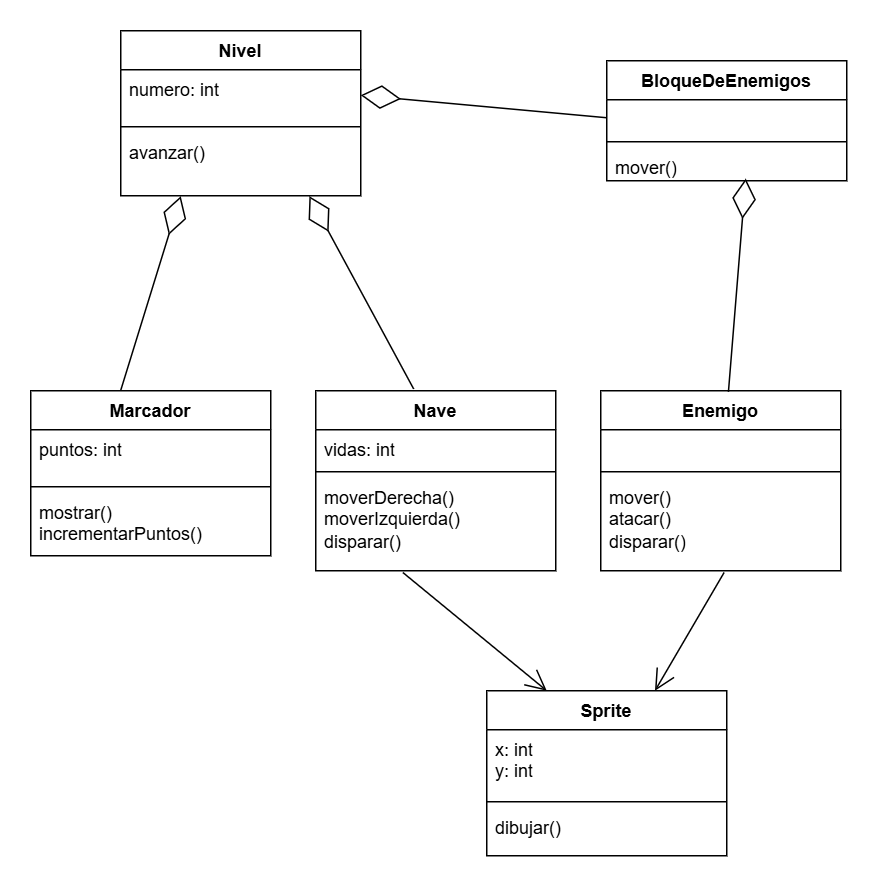

The diagram above was exported from draw.io. Its source (the exported page's mxGraphModel, read from the mxfile embedded in the PNG):
<mxGraphModel dx="1547" dy="428" grid="1" gridSize="10" guides="1" tooltips="1" connect="1" arrows="1" fold="1" page="1" pageScale="1" pageWidth="827" pageHeight="1169" math="0" shadow="0">
  <root>
    <mxCell id="0" />
    <mxCell id="1" parent="0" />
    <mxCell id="yfjKmJbVOfeSdM1ZWygf-1" parent="1" style="swimlane;fontStyle=1;align=center;verticalAlign=top;childLayout=stackLayout;horizontal=1;startSize=26;horizontalStack=0;resizeParent=1;resizeParentMax=0;resizeLast=0;collapsible=1;marginBottom=0;whiteSpace=wrap;html=1;" value="Nave" vertex="1">
      <mxGeometry height="120" width="160" x="140" y="420" as="geometry" />
    </mxCell>
    <mxCell id="yfjKmJbVOfeSdM1ZWygf-2" parent="yfjKmJbVOfeSdM1ZWygf-1" style="text;strokeColor=none;fillColor=none;align=left;verticalAlign=top;spacingLeft=4;spacingRight=4;overflow=hidden;rotatable=0;points=[[0,0.5],[1,0.5]];portConstraint=eastwest;whiteSpace=wrap;html=1;" value="&lt;div&gt;vidas: int&lt;/div&gt;&lt;div&gt;&lt;br&gt;&lt;/div&gt;" vertex="1">
      <mxGeometry height="24" width="160" y="26" as="geometry" />
    </mxCell>
    <mxCell id="yfjKmJbVOfeSdM1ZWygf-3" parent="yfjKmJbVOfeSdM1ZWygf-1" style="line;strokeWidth=1;fillColor=none;align=left;verticalAlign=middle;spacingTop=-1;spacingLeft=3;spacingRight=3;rotatable=0;labelPosition=right;points=[];portConstraint=eastwest;strokeColor=inherit;" value="" vertex="1">
      <mxGeometry height="8" width="160" y="50" as="geometry" />
    </mxCell>
    <mxCell id="yfjKmJbVOfeSdM1ZWygf-4" parent="yfjKmJbVOfeSdM1ZWygf-1" style="text;strokeColor=none;fillColor=none;align=left;verticalAlign=top;spacingLeft=4;spacingRight=4;overflow=hidden;rotatable=0;points=[[0,0.5],[1,0.5]];portConstraint=eastwest;whiteSpace=wrap;html=1;" value="moverDerecha()&lt;div&gt;moverIzquierda()&lt;/div&gt;&lt;div&gt;disparar()&lt;/div&gt;&lt;div&gt;&lt;br&gt;&lt;/div&gt;" vertex="1">
      <mxGeometry height="62" width="160" y="58" as="geometry" />
    </mxCell>
    <mxCell id="yfjKmJbVOfeSdM1ZWygf-5" parent="1" style="swimlane;fontStyle=1;align=center;verticalAlign=top;childLayout=stackLayout;horizontal=1;startSize=26;horizontalStack=0;resizeParent=1;resizeParentMax=0;resizeLast=0;collapsible=1;marginBottom=0;whiteSpace=wrap;html=1;" value="Enemigo" vertex="1">
      <mxGeometry height="120" width="160" x="330" y="420" as="geometry" />
    </mxCell>
    <mxCell id="yfjKmJbVOfeSdM1ZWygf-6" parent="yfjKmJbVOfeSdM1ZWygf-5" style="text;strokeColor=none;fillColor=none;align=left;verticalAlign=top;spacingLeft=4;spacingRight=4;overflow=hidden;rotatable=0;points=[[0,0.5],[1,0.5]];portConstraint=eastwest;whiteSpace=wrap;html=1;" value="&lt;div&gt;&lt;br&gt;&lt;/div&gt;" vertex="1">
      <mxGeometry height="24" width="160" y="26" as="geometry" />
    </mxCell>
    <mxCell id="yfjKmJbVOfeSdM1ZWygf-7" parent="yfjKmJbVOfeSdM1ZWygf-5" style="line;strokeWidth=1;fillColor=none;align=left;verticalAlign=middle;spacingTop=-1;spacingLeft=3;spacingRight=3;rotatable=0;labelPosition=right;points=[];portConstraint=eastwest;strokeColor=inherit;" value="" vertex="1">
      <mxGeometry height="8" width="160" y="50" as="geometry" />
    </mxCell>
    <mxCell id="yfjKmJbVOfeSdM1ZWygf-8" parent="yfjKmJbVOfeSdM1ZWygf-5" style="text;strokeColor=none;fillColor=none;align=left;verticalAlign=top;spacingLeft=4;spacingRight=4;overflow=hidden;rotatable=0;points=[[0,0.5],[1,0.5]];portConstraint=eastwest;whiteSpace=wrap;html=1;" value="mover()&lt;div&gt;atacar()&lt;/div&gt;&lt;div&gt;disparar()&lt;/div&gt;&lt;div&gt;&lt;br&gt;&lt;/div&gt;" vertex="1">
      <mxGeometry height="62" width="160" y="58" as="geometry" />
    </mxCell>
    <mxCell id="yfjKmJbVOfeSdM1ZWygf-9" parent="1" style="swimlane;fontStyle=1;align=center;verticalAlign=top;childLayout=stackLayout;horizontal=1;startSize=26;horizontalStack=0;resizeParent=1;resizeParentMax=0;resizeLast=0;collapsible=1;marginBottom=0;whiteSpace=wrap;html=1;" value="BloqueDeEnemigos" vertex="1">
      <mxGeometry height="80" width="160" x="334" y="200" as="geometry" />
    </mxCell>
    <mxCell id="yfjKmJbVOfeSdM1ZWygf-10" parent="yfjKmJbVOfeSdM1ZWygf-9" style="text;strokeColor=none;fillColor=none;align=left;verticalAlign=top;spacingLeft=4;spacingRight=4;overflow=hidden;rotatable=0;points=[[0,0.5],[1,0.5]];portConstraint=eastwest;whiteSpace=wrap;html=1;" value="&lt;div&gt;&lt;br&gt;&lt;/div&gt;" vertex="1">
      <mxGeometry height="24" width="160" y="26" as="geometry" />
    </mxCell>
    <mxCell id="yfjKmJbVOfeSdM1ZWygf-11" parent="yfjKmJbVOfeSdM1ZWygf-9" style="line;strokeWidth=1;fillColor=none;align=left;verticalAlign=middle;spacingTop=-1;spacingLeft=3;spacingRight=3;rotatable=0;labelPosition=right;points=[];portConstraint=eastwest;strokeColor=inherit;" value="" vertex="1">
      <mxGeometry height="8" width="160" y="50" as="geometry" />
    </mxCell>
    <mxCell id="yfjKmJbVOfeSdM1ZWygf-12" parent="yfjKmJbVOfeSdM1ZWygf-9" style="text;strokeColor=none;fillColor=none;align=left;verticalAlign=top;spacingLeft=4;spacingRight=4;overflow=hidden;rotatable=0;points=[[0,0.5],[1,0.5]];portConstraint=eastwest;whiteSpace=wrap;html=1;" value="mover()&lt;div&gt;&lt;br&gt;&lt;/div&gt;" vertex="1">
      <mxGeometry height="22" width="160" y="58" as="geometry" />
    </mxCell>
    <mxCell id="yfjKmJbVOfeSdM1ZWygf-13" edge="1" parent="1" source="yfjKmJbVOfeSdM1ZWygf-5" style="endArrow=diamondThin;endFill=0;endSize=24;html=1;rounded=0;entryX=0.579;entryY=0.935;entryDx=0;entryDy=0;entryPerimeter=0;exitX=0.532;exitY=0.006;exitDx=0;exitDy=0;exitPerimeter=0;" target="yfjKmJbVOfeSdM1ZWygf-12" value="">
      <mxGeometry relative="1" width="160" as="geometry">
        <mxPoint x="380" y="350" as="sourcePoint" />
        <mxPoint x="540" y="350" as="targetPoint" />
      </mxGeometry>
    </mxCell>
    <mxCell id="yfjKmJbVOfeSdM1ZWygf-14" parent="1" style="swimlane;fontStyle=1;align=center;verticalAlign=top;childLayout=stackLayout;horizontal=1;startSize=26;horizontalStack=0;resizeParent=1;resizeParentMax=0;resizeLast=0;collapsible=1;marginBottom=0;whiteSpace=wrap;html=1;" value="Marcador" vertex="1">
      <mxGeometry height="110" width="160" x="-50" y="420" as="geometry" />
    </mxCell>
    <mxCell id="yfjKmJbVOfeSdM1ZWygf-15" parent="yfjKmJbVOfeSdM1ZWygf-14" style="text;strokeColor=none;fillColor=none;align=left;verticalAlign=top;spacingLeft=4;spacingRight=4;overflow=hidden;rotatable=0;points=[[0,0.5],[1,0.5]];portConstraint=eastwest;whiteSpace=wrap;html=1;" value="&lt;div&gt;puntos: int&lt;/div&gt;" vertex="1">
      <mxGeometry height="34" width="160" y="26" as="geometry" />
    </mxCell>
    <mxCell id="yfjKmJbVOfeSdM1ZWygf-16" parent="yfjKmJbVOfeSdM1ZWygf-14" style="line;strokeWidth=1;fillColor=none;align=left;verticalAlign=middle;spacingTop=-1;spacingLeft=3;spacingRight=3;rotatable=0;labelPosition=right;points=[];portConstraint=eastwest;strokeColor=inherit;" value="" vertex="1">
      <mxGeometry height="8" width="160" y="60" as="geometry" />
    </mxCell>
    <mxCell id="yfjKmJbVOfeSdM1ZWygf-17" parent="yfjKmJbVOfeSdM1ZWygf-14" style="text;strokeColor=none;fillColor=none;align=left;verticalAlign=top;spacingLeft=4;spacingRight=4;overflow=hidden;rotatable=0;points=[[0,0.5],[1,0.5]];portConstraint=eastwest;whiteSpace=wrap;html=1;" value="mostrar()&lt;div&gt;incrementarPuntos()&lt;/div&gt;&lt;div&gt;&lt;br&gt;&lt;/div&gt;" vertex="1">
      <mxGeometry height="42" width="160" y="68" as="geometry" />
    </mxCell>
    <mxCell id="yfjKmJbVOfeSdM1ZWygf-18" parent="1" style="swimlane;fontStyle=1;align=center;verticalAlign=top;childLayout=stackLayout;horizontal=1;startSize=26;horizontalStack=0;resizeParent=1;resizeParentMax=0;resizeLast=0;collapsible=1;marginBottom=0;whiteSpace=wrap;html=1;" value="Nivel" vertex="1">
      <mxGeometry height="110" width="160" x="10" y="180" as="geometry" />
    </mxCell>
    <mxCell id="yfjKmJbVOfeSdM1ZWygf-19" parent="yfjKmJbVOfeSdM1ZWygf-18" style="text;strokeColor=none;fillColor=none;align=left;verticalAlign=top;spacingLeft=4;spacingRight=4;overflow=hidden;rotatable=0;points=[[0,0.5],[1,0.5]];portConstraint=eastwest;whiteSpace=wrap;html=1;" value="&lt;div&gt;numero: int&lt;/div&gt;" vertex="1">
      <mxGeometry height="34" width="160" y="26" as="geometry" />
    </mxCell>
    <mxCell id="yfjKmJbVOfeSdM1ZWygf-20" parent="yfjKmJbVOfeSdM1ZWygf-18" style="line;strokeWidth=1;fillColor=none;align=left;verticalAlign=middle;spacingTop=-1;spacingLeft=3;spacingRight=3;rotatable=0;labelPosition=right;points=[];portConstraint=eastwest;strokeColor=inherit;" value="" vertex="1">
      <mxGeometry height="8" width="160" y="60" as="geometry" />
    </mxCell>
    <mxCell id="yfjKmJbVOfeSdM1ZWygf-21" parent="yfjKmJbVOfeSdM1ZWygf-18" style="text;strokeColor=none;fillColor=none;align=left;verticalAlign=top;spacingLeft=4;spacingRight=4;overflow=hidden;rotatable=0;points=[[0,0.5],[1,0.5]];portConstraint=eastwest;whiteSpace=wrap;html=1;" value="&lt;div&gt;avanzar()&lt;/div&gt;&lt;div&gt;&lt;br&gt;&lt;/div&gt;" vertex="1">
      <mxGeometry height="42" width="160" y="68" as="geometry" />
    </mxCell>
    <mxCell id="yfjKmJbVOfeSdM1ZWygf-22" edge="1" parent="1" source="yfjKmJbVOfeSdM1ZWygf-10" style="endArrow=diamondThin;endFill=0;endSize=24;html=1;rounded=0;entryX=1;entryY=0.5;entryDx=0;entryDy=0;exitX=0;exitY=0.5;exitDx=0;exitDy=0;" target="yfjKmJbVOfeSdM1ZWygf-19" value="">
      <mxGeometry relative="1" width="160" as="geometry">
        <mxPoint x="425" y="431" as="sourcePoint" />
        <mxPoint x="437" y="289" as="targetPoint" />
      </mxGeometry>
    </mxCell>
    <mxCell id="yfjKmJbVOfeSdM1ZWygf-23" edge="1" parent="1" source="yfjKmJbVOfeSdM1ZWygf-1" style="endArrow=diamondThin;endFill=0;endSize=24;html=1;rounded=0;entryX=0.786;entryY=1.007;entryDx=0;entryDy=0;entryPerimeter=0;exitX=0.408;exitY=-0.01;exitDx=0;exitDy=0;exitPerimeter=0;" target="yfjKmJbVOfeSdM1ZWygf-21" value="">
      <mxGeometry relative="1" width="160" as="geometry">
        <mxPoint x="200" y="410" as="sourcePoint" />
        <mxPoint x="180" y="233" as="targetPoint" />
      </mxGeometry>
    </mxCell>
    <mxCell id="yfjKmJbVOfeSdM1ZWygf-24" edge="1" parent="1" source="yfjKmJbVOfeSdM1ZWygf-14" style="endArrow=diamondThin;endFill=0;endSize=24;html=1;rounded=0;entryX=0.25;entryY=1.007;entryDx=0;entryDy=0;entryPerimeter=0;exitX=0.375;exitY=-0.003;exitDx=0;exitDy=0;exitPerimeter=0;" target="yfjKmJbVOfeSdM1ZWygf-21" value="">
      <mxGeometry relative="1" width="160" as="geometry">
        <mxPoint x="210" y="420" as="sourcePoint" />
        <mxPoint x="146" y="300" as="targetPoint" />
      </mxGeometry>
    </mxCell>
    <mxCell id="yfjKmJbVOfeSdM1ZWygf-25" parent="1" style="swimlane;fontStyle=1;align=center;verticalAlign=top;childLayout=stackLayout;horizontal=1;startSize=26;horizontalStack=0;resizeParent=1;resizeParentMax=0;resizeLast=0;collapsible=1;marginBottom=0;whiteSpace=wrap;html=1;" value="Sprite" vertex="1">
      <mxGeometry height="110" width="160" x="254" y="620" as="geometry" />
    </mxCell>
    <mxCell id="yfjKmJbVOfeSdM1ZWygf-26" parent="yfjKmJbVOfeSdM1ZWygf-25" style="text;strokeColor=none;fillColor=none;align=left;verticalAlign=top;spacingLeft=4;spacingRight=4;overflow=hidden;rotatable=0;points=[[0,0.5],[1,0.5]];portConstraint=eastwest;whiteSpace=wrap;html=1;" value="x: int&lt;div&gt;y: in&lt;span style=&quot;background-color: transparent; color: light-dark(rgb(0, 0, 0), rgb(255, 255, 255));&quot;&gt;t&lt;/span&gt;&lt;/div&gt;&lt;div&gt;&lt;br&gt;&lt;/div&gt;" vertex="1">
      <mxGeometry height="44" width="160" y="26" as="geometry" />
    </mxCell>
    <mxCell id="yfjKmJbVOfeSdM1ZWygf-27" parent="yfjKmJbVOfeSdM1ZWygf-25" style="line;strokeWidth=1;fillColor=none;align=left;verticalAlign=middle;spacingTop=-1;spacingLeft=3;spacingRight=3;rotatable=0;labelPosition=right;points=[];portConstraint=eastwest;strokeColor=inherit;" value="" vertex="1">
      <mxGeometry height="8" width="160" y="70" as="geometry" />
    </mxCell>
    <mxCell id="yfjKmJbVOfeSdM1ZWygf-28" parent="yfjKmJbVOfeSdM1ZWygf-25" style="text;strokeColor=none;fillColor=none;align=left;verticalAlign=top;spacingLeft=4;spacingRight=4;overflow=hidden;rotatable=0;points=[[0,0.5],[1,0.5]];portConstraint=eastwest;whiteSpace=wrap;html=1;" value="&lt;div&gt;dibujar()&lt;/div&gt;" vertex="1">
      <mxGeometry height="32" width="160" y="78" as="geometry" />
    </mxCell>
    <mxCell id="yfjKmJbVOfeSdM1ZWygf-29" edge="1" parent="1" source="yfjKmJbVOfeSdM1ZWygf-4" style="endArrow=open;endFill=1;endSize=12;html=1;rounded=0;entryX=0.25;entryY=0;entryDx=0;entryDy=0;exitX=0.363;exitY=1.019;exitDx=0;exitDy=0;exitPerimeter=0;" target="yfjKmJbVOfeSdM1ZWygf-25" value="">
      <mxGeometry relative="1" width="160" as="geometry">
        <mxPoint x="190" y="540" as="sourcePoint" />
        <mxPoint x="350" y="540" as="targetPoint" />
      </mxGeometry>
    </mxCell>
    <mxCell id="yfjKmJbVOfeSdM1ZWygf-30" edge="1" parent="1" source="yfjKmJbVOfeSdM1ZWygf-8" style="endArrow=open;endFill=1;endSize=12;html=1;rounded=0;exitX=0.514;exitY=1.019;exitDx=0;exitDy=0;exitPerimeter=0;" target="yfjKmJbVOfeSdM1ZWygf-25" value="">
      <mxGeometry relative="1" width="160" as="geometry">
        <mxPoint x="208" y="581" as="sourcePoint" />
        <mxPoint x="320" y="680" as="targetPoint" />
      </mxGeometry>
    </mxCell>
  </root>
</mxGraphModel>